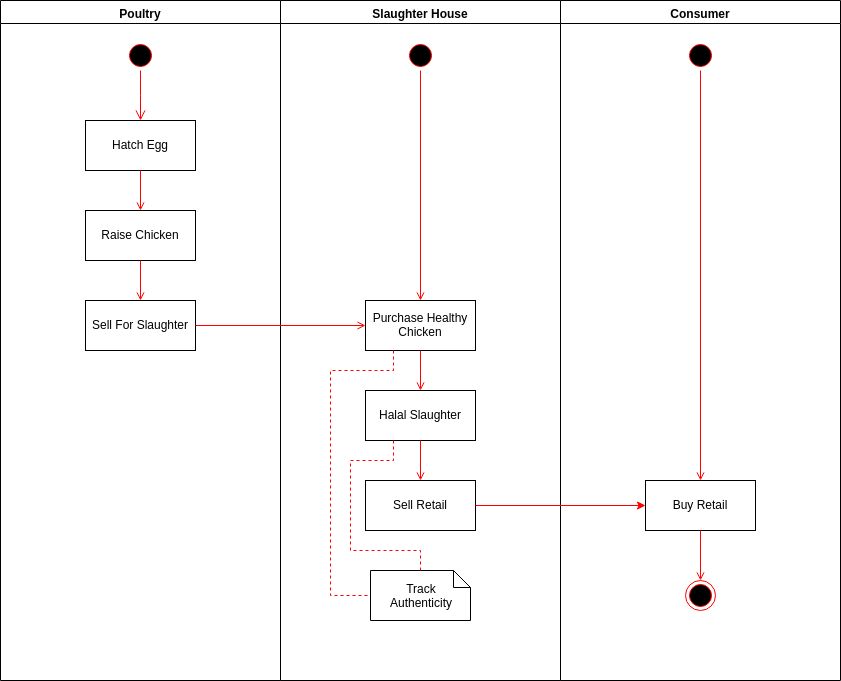

The diagram above was exported from draw.io. Its source (the exported page's mxGraphModel, read from the mxfile embedded in the PNG):
<mxGraphModel dx="770" dy="447" grid="1" gridSize="10" guides="1" tooltips="1" connect="1" arrows="1" fold="1" page="1" pageScale="1" pageWidth="1169" pageHeight="826" background="#ffffff" math="0" shadow="0">
  <root>
    <mxCell id="0" />
    <mxCell id="1" parent="0" />
    <mxCell id="2" value="Poultry" style="swimlane;whiteSpace=wrap" vertex="1" parent="1">
      <mxGeometry x="160" y="120" width="280" height="680" as="geometry" />
    </mxCell>
    <mxCell id="3" value="" style="ellipse;shape=startState;fillColor=#000000;strokeColor=#ff0000;" vertex="1" parent="2">
      <mxGeometry x="125" y="40" width="30" height="30" as="geometry" />
    </mxCell>
    <mxCell id="4" value="" style="edgeStyle=elbowEdgeStyle;elbow=horizontal;verticalAlign=bottom;endArrow=open;endSize=8;strokeColor=#FF0000;endFill=1;rounded=0;exitX=0.5;exitY=1;exitDx=0;exitDy=0;" edge="1" parent="2" source="3" target="5">
      <mxGeometry x="100" y="40" as="geometry">
        <mxPoint x="115" y="110" as="targetPoint" />
      </mxGeometry>
    </mxCell>
    <mxCell id="5" value="Hatch Egg" style="" vertex="1" parent="2">
      <mxGeometry x="85" y="120" width="110" height="50" as="geometry" />
    </mxCell>
    <mxCell id="6" value="Raise Chicken" style="" vertex="1" parent="2">
      <mxGeometry x="85" y="210" width="110" height="50" as="geometry" />
    </mxCell>
    <mxCell id="7" value="" style="endArrow=open;strokeColor=#FF0000;endFill=1;rounded=0;exitX=0.5;exitY=1;exitDx=0;exitDy=0;entryX=0.5;entryY=0;entryDx=0;entryDy=0;" edge="1" parent="2" source="5" target="6">
      <mxGeometry relative="1" as="geometry" />
    </mxCell>
    <mxCell id="8" value="Sell For Slaughter" style="" vertex="1" parent="2">
      <mxGeometry x="85" y="300" width="110" height="50" as="geometry" />
    </mxCell>
    <mxCell id="9" value="" style="endArrow=open;strokeColor=#FF0000;endFill=1;rounded=0;exitX=0.5;exitY=1;exitDx=0;exitDy=0;entryX=0.5;entryY=0;entryDx=0;entryDy=0;" edge="1" parent="2" source="6" target="8">
      <mxGeometry relative="1" as="geometry">
        <mxPoint x="145.5" y="322" as="targetPoint" />
      </mxGeometry>
    </mxCell>
    <mxCell id="10" value="Slaughter House" style="swimlane;whiteSpace=wrap" vertex="1" parent="1">
      <mxGeometry x="440" y="120" width="280" height="680" as="geometry" />
    </mxCell>
    <mxCell id="11" value="" style="ellipse;shape=startState;fillColor=#000000;strokeColor=#ff0000;" vertex="1" parent="10">
      <mxGeometry x="124.5" y="40" width="30" height="30" as="geometry" />
    </mxCell>
    <mxCell id="12" value="Purchase Healthy&#10;Chicken" style="" vertex="1" parent="10">
      <mxGeometry x="85" y="300" width="110" height="50" as="geometry" />
    </mxCell>
    <mxCell id="13" value="" style="endArrow=open;strokeColor=#FF0000;endFill=1;rounded=0;exitX=0.5;exitY=1;exitDx=0;exitDy=0;entryX=0.5;entryY=0;entryDx=0;entryDy=0;" edge="1" parent="10" source="11" target="12">
      <mxGeometry relative="1" as="geometry">
        <mxPoint x="75" y="270" as="sourcePoint" />
      </mxGeometry>
    </mxCell>
    <mxCell id="14" value="Track&#10;Authenticity" style="shape=note;whiteSpace=wrap;size=17" vertex="1" parent="10">
      <mxGeometry x="90" y="570" width="100" height="50" as="geometry" />
    </mxCell>
    <mxCell id="15" value="" style="endArrow=none;strokeColor=#FF0000;endFill=0;rounded=0;dashed=1;exitX=0.25;exitY=1;exitDx=0;exitDy=0;entryX=0;entryY=0.5;entryDx=0;entryDy=0;entryPerimeter=0;" edge="1" parent="10" source="12" target="14">
      <mxGeometry relative="1" as="geometry">
        <mxPoint x="70" y="350" as="sourcePoint" />
        <mxPoint x="85" y="595" as="targetPoint" />
        <Array as="points">
          <mxPoint x="113" y="370" />
          <mxPoint x="50" y="370" />
          <mxPoint x="50" y="470" />
          <mxPoint x="50" y="595" />
        </Array>
      </mxGeometry>
    </mxCell>
    <mxCell id="16" value="Halal Slaughter" style="" vertex="1" parent="10">
      <mxGeometry x="85" y="390" width="110" height="50" as="geometry" />
    </mxCell>
    <mxCell id="17" value="" style="endArrow=open;strokeColor=#FF0000;endFill=1;rounded=0;exitX=0.5;exitY=1;exitDx=0;exitDy=0;entryX=0.5;entryY=0;entryDx=0;entryDy=0;" edge="1" parent="10" target="16">
      <mxGeometry relative="1" as="geometry">
        <mxPoint x="140" y="350" as="sourcePoint" />
      </mxGeometry>
    </mxCell>
    <mxCell id="18" value="" style="endArrow=none;strokeColor=#FF0000;endFill=0;rounded=0;dashed=1;exitX=0.25;exitY=1;exitDx=0;exitDy=0;entryX=0.5;entryY=0;entryDx=0;entryDy=0;entryPerimeter=0;" edge="1" parent="10" source="16" target="14">
      <mxGeometry relative="1" as="geometry">
        <mxPoint x="205" y="335" as="sourcePoint" />
        <mxPoint x="60" y="580" as="targetPoint" />
        <Array as="points">
          <mxPoint x="113" y="460" />
          <mxPoint x="70" y="460" />
          <mxPoint x="70" y="550" />
          <mxPoint x="140" y="550" />
        </Array>
      </mxGeometry>
    </mxCell>
    <mxCell id="19" value="Sell Retail" style="" vertex="1" parent="10">
      <mxGeometry x="85" y="480" width="110" height="50" as="geometry" />
    </mxCell>
    <mxCell id="20" value="" style="endArrow=open;strokeColor=#FF0000;endFill=1;rounded=0;exitX=0.5;exitY=1;exitDx=0;exitDy=0;entryX=0.5;entryY=0;entryDx=0;entryDy=0;" edge="1" parent="10" source="16" target="19">
      <mxGeometry relative="1" as="geometry">
        <mxPoint x="150" y="360" as="sourcePoint" />
      </mxGeometry>
    </mxCell>
    <mxCell id="21" value="Consumer" style="swimlane;whiteSpace=wrap" vertex="1" parent="1">
      <mxGeometry x="720" y="120" width="280" height="680" as="geometry" />
    </mxCell>
    <mxCell id="22" value="Buy Retail" style="" vertex="1" parent="21">
      <mxGeometry x="85" y="480" width="110" height="50" as="geometry" />
    </mxCell>
    <mxCell id="23" value="" style="ellipse;shape=endState;fillColor=#000000;strokeColor=#ff0000" vertex="1" parent="21">
      <mxGeometry x="125" y="580" width="30" height="30" as="geometry" />
    </mxCell>
    <mxCell id="24" value="" style="endArrow=open;strokeColor=#FF0000;endFill=1;rounded=0" edge="1" parent="21" source="22" target="23">
      <mxGeometry relative="1" as="geometry" />
    </mxCell>
    <mxCell id="25" value="" style="ellipse;shape=startState;fillColor=#000000;strokeColor=#ff0000;" vertex="1" parent="21">
      <mxGeometry x="125" y="40" width="30" height="30" as="geometry" />
    </mxCell>
    <mxCell id="26" value="" style="endArrow=open;strokeColor=#FF0000;endFill=1;rounded=0;exitX=0.5;exitY=1;exitDx=0;exitDy=0;entryX=0.5;entryY=0;entryDx=0;entryDy=0;" edge="1" parent="21" source="25" target="22">
      <mxGeometry relative="1" as="geometry">
        <mxPoint x="-364.5" y="150" as="sourcePoint" />
        <mxPoint x="140.5" y="300" as="targetPoint" />
      </mxGeometry>
    </mxCell>
    <mxCell id="27" value="" style="endArrow=open;strokeColor=#FF0000;endFill=1;rounded=0" edge="1" source="8" target="12" parent="1">
      <mxGeometry relative="1" as="geometry" />
    </mxCell>
    <mxCell id="28" style="edgeStyle=orthogonalEdgeStyle;rounded=0;orthogonalLoop=1;jettySize=auto;html=1;entryX=0;entryY=0.5;entryDx=0;entryDy=0;strokeColor=#FF0000;" edge="1" source="19" target="22" parent="1">
      <mxGeometry relative="1" as="geometry" />
    </mxCell>
  </root>
</mxGraphModel>